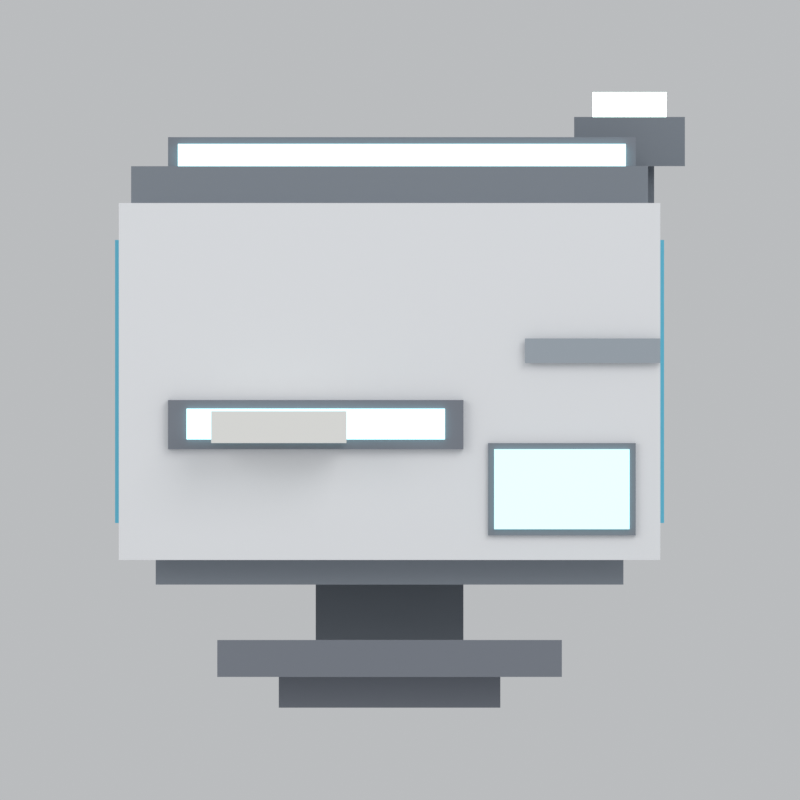 # Source: hotel_reader.blend  (saved by Blender 5.2.45; exported with 4.5.12 LTS)
import bpy
from mathutils import Matrix  # noqa: F401  (used for matrix-valued properties, if any)

bpy.ops.wm.read_factory_settings(use_empty=True)
scene = bpy.context.scene
scene.name = 'Scene'

# ---- collections
col_collection = bpy.data.collections.new('Collection'); scene.collection.children.link(col_collection)

# ---- materials (node trees are filled in below, after node groups)
mat_trim = bpy.data.materials.new('trim')
mat_trim.diffuse_color = (0.22, 0.24, 0.28, 1.0)
mat_body2 = bpy.data.materials.new('body2')
mat_body2.diffuse_color = (0.24, 0.27, 0.31, 1.0)
mat_body = bpy.data.materials.new('body')
mat_body.diffuse_color = (0.93, 0.94, 0.96, 1.0)
mat_screen = bpy.data.materials.new('screen')
mat_screen.diffuse_color = (0.25, 0.5, 0.78, 1.0)
mat_paper = bpy.data.materials.new('paper')
mat_paper.diffuse_color = (0.94, 0.93, 0.89, 1.0)
mat_screen2 = bpy.data.materials.new('screen2')
mat_screen2.diffuse_color = (0.35, 0.6, 0.85, 1.0)
mat_led = bpy.data.materials.new('led')
mat_led.diffuse_color = (0.9, 0.5, 0.1, 1.0)
mat_detail = bpy.data.materials.new('detail')
mat_detail.diffuse_color = (0.4, 0.45, 0.5, 1.0)
mat_accent = bpy.data.materials.new('accent')
mat_accent.diffuse_color = (0.15, 0.6, 0.8, 1.0)

# ---- material node trees
mat_trim.use_nodes = True; mat_trim.node_tree.nodes.clear()
_N = mat_trim.node_tree.nodes; _L = mat_trim.node_tree.links
n0 = _N.new('ShaderNodeBsdfPrincipled'); n0.name = 'Principled BSDF'; n0.location = (-200, 100)
n0.inputs[0].default_value = (0.22, 0.24, 0.28, 1.0)
n0.inputs[2].default_value = 0.45
n0.inputs[10].default_value = 0.005
n1 = _N.new('ShaderNodeOutputMaterial'); n1.name = 'Material Output'; n1.location = (200, 100)
_L.new(n0.outputs[0], n1.inputs[0])
n1.is_active_output = True
mat_body2.use_nodes = True; mat_body2.node_tree.nodes.clear()
_N = mat_body2.node_tree.nodes; _L = mat_body2.node_tree.links
n0 = _N.new('ShaderNodeBsdfPrincipled'); n0.name = 'Principled BSDF'; n0.location = (-200, 100)
n0.inputs[0].default_value = (0.24, 0.27, 0.31, 1.0)
n0.inputs[2].default_value = 0.55
n0.inputs[10].default_value = 0.005
n1 = _N.new('ShaderNodeOutputMaterial'); n1.name = 'Material Output'; n1.location = (200, 100)
_L.new(n0.outputs[0], n1.inputs[0])
n1.is_active_output = True
mat_body.use_nodes = True; mat_body.node_tree.nodes.clear()
_N = mat_body.node_tree.nodes; _L = mat_body.node_tree.links
n0 = _N.new('ShaderNodeBsdfPrincipled'); n0.name = 'Principled BSDF'; n0.location = (-200, 100)
n0.inputs[0].default_value = (0.93, 0.94, 0.96, 1.0)
n0.inputs[2].default_value = 0.55
n0.inputs[10].default_value = 0.005
n1 = _N.new('ShaderNodeOutputMaterial'); n1.name = 'Material Output'; n1.location = (200, 100)
_L.new(n0.outputs[0], n1.inputs[0])
n1.is_active_output = True
mat_screen.use_nodes = True; mat_screen.node_tree.nodes.clear()
_N = mat_screen.node_tree.nodes; _L = mat_screen.node_tree.links
n0 = _N.new('ShaderNodeBsdfPrincipled'); n0.name = 'Principled BSDF'; n0.location = (-200, 100)
n0.inputs[0].default_value = (0.25, 0.5, 0.78, 1.0)
n0.inputs[2].default_value = 0.25
n0.inputs[10].default_value = 0.005
n0.inputs[27].default_value = (0.6078, 1.0, 0.949, 1.0)
n0.inputs[28].default_value = 1.5
n1 = _N.new('ShaderNodeOutputMaterial'); n1.name = 'Material Output'; n1.location = (200, 100)
_L.new(n0.outputs[0], n1.inputs[0])
n1.is_active_output = True
mat_paper.use_nodes = True; mat_paper.node_tree.nodes.clear()
_N = mat_paper.node_tree.nodes; _L = mat_paper.node_tree.links
n0 = _N.new('ShaderNodeBsdfPrincipled'); n0.name = 'Principled BSDF'; n0.location = (-200, 100)
n0.inputs[0].default_value = (0.94, 0.93, 0.89, 1.0)
n0.inputs[2].default_value = 0.75
n0.inputs[10].default_value = 0.005
n1 = _N.new('ShaderNodeOutputMaterial'); n1.name = 'Material Output'; n1.location = (200, 100)
_L.new(n0.outputs[0], n1.inputs[0])
n1.is_active_output = True
mat_screen2.use_nodes = True; mat_screen2.node_tree.nodes.clear()
_N = mat_screen2.node_tree.nodes; _L = mat_screen2.node_tree.links
n0 = _N.new('ShaderNodeBsdfPrincipled'); n0.name = 'Principled BSDF'; n0.location = (-200, 100)
n0.inputs[0].default_value = (0.35, 0.6, 0.85, 1.0)
n0.inputs[2].default_value = 0.28
n0.inputs[10].default_value = 0.005
n0.inputs[27].default_value = (0.6078, 1.0, 0.949, 1.0)
n0.inputs[28].default_value = 1.0
n1 = _N.new('ShaderNodeOutputMaterial'); n1.name = 'Material Output'; n1.location = (200, 100)
_L.new(n0.outputs[0], n1.inputs[0])
n1.is_active_output = True
mat_led.use_nodes = True; mat_led.node_tree.nodes.clear()
_N = mat_led.node_tree.nodes; _L = mat_led.node_tree.links
n0 = _N.new('ShaderNodeBsdfPrincipled'); n0.name = 'Principled BSDF'; n0.location = (-200, 100)
n0.inputs[0].default_value = (0.9, 0.5, 0.1, 1.0)
n0.inputs[2].default_value = 0.3
n0.inputs[10].default_value = 0.005
n0.inputs[27].default_value = (0.549, 0.8745, 0.8431, 1.0)
n0.inputs[28].default_value = 5.0
n1 = _N.new('ShaderNodeOutputMaterial'); n1.name = 'Material Output'; n1.location = (200, 100)
_L.new(n0.outputs[0], n1.inputs[0])
n1.is_active_output = True
mat_detail.use_nodes = True; mat_detail.node_tree.nodes.clear()
_N = mat_detail.node_tree.nodes; _L = mat_detail.node_tree.links
n0 = _N.new('ShaderNodeBsdfPrincipled'); n0.name = 'Principled BSDF'; n0.location = (-200, 100)
n0.inputs[0].default_value = (0.4, 0.45, 0.5, 1.0)
n0.inputs[10].default_value = 0.005
n1 = _N.new('ShaderNodeOutputMaterial'); n1.name = 'Material Output'; n1.location = (200, 100)
_L.new(n0.outputs[0], n1.inputs[0])
n1.is_active_output = True
mat_accent.use_nodes = True; mat_accent.node_tree.nodes.clear()
_N = mat_accent.node_tree.nodes; _L = mat_accent.node_tree.links
n0 = _N.new('ShaderNodeBsdfPrincipled'); n0.name = 'Principled BSDF'; n0.location = (-200, 100)
n0.inputs[0].default_value = (0.15, 0.6, 0.8, 1.0)
n0.inputs[2].default_value = 0.4
n0.inputs[10].default_value = 0.005
n1 = _N.new('ShaderNodeOutputMaterial'); n1.name = 'Material Output'; n1.location = (200, 100)
_L.new(n0.outputs[0], n1.inputs[0])
n1.is_active_output = True

# ---- world
world_world = bpy.data.worlds.new('World'); scene.world = world_world
world_world.use_nodes = True; world_world.node_tree.nodes.clear()
_N = world_world.node_tree.nodes; _L = world_world.node_tree.links
n0 = _N.new('ShaderNodeOutputWorld'); n0.name = 'World Output'; n0.location = (200, 100)
n1 = _N.new('ShaderNodeBackground'); n1.name = 'Background'; n1.location = (-200, 100)
n1.inputs[0].default_value = (0.82, 0.84, 0.86, 1.0)
n1.inputs[1].default_value = 0.6
_L.new(n1.outputs[0], n0.inputs[0])
n0.is_active_output = True
world_world.color = (0.05088, 0.05088, 0.05088)
world_world.sun_shadow_jitter_overblur = 0.0

# ---- cameras
cam_camera_001 = bpy.data.cameras.new('Camera.001')
cam_camera_001.type = 'ORTHO'
cam_camera_001.ortho_scale = 0.8125

# ---- lights
light_area = bpy.data.lights.new('Area', 'AREA')
light_area.energy = 30.0
light_area.size = 2.2
light_area.size_y = 1.0
light_area_001 = bpy.data.lights.new('Area.001', 'AREA')
light_area_001.energy = 12.0
light_area_001.size = 1.6
light_area_001.size_y = 1.0
light_area_002 = bpy.data.lights.new('Area.002', 'AREA')
light_area_002.energy = 20.0
light_area_002.size = 1.8
light_area_002.size_y = 1.0

# ---- meshes
me_cube_001 = bpy.data.meshes.new('Cube.001')
me_cube_001.from_pydata([(-0.5, -0.5, -0.5), (-0.5, -0.5, 0.5), (-0.5, 0.5, -0.5), (-0.5, 0.5, 0.5), (0.5, -0.5, -0.5), (0.5, -0.5, 0.5), (0.5, 0.5, -0.5), (0.5, 0.5, 0.5)], [], [(0, 1, 3, 2), (2, 3, 7, 6), (6, 7, 5, 4), (4, 5, 1, 0), (2, 6, 4, 0), (7, 3, 1, 5)])
_uv = me_cube_001.uv_layers.new(name='UVMap')
_uv.uv.foreach_set('vector', [0.375, 0.0, 0.625, 0.0, 0.625, 0.25, 0.375, 0.25, 0.375, 0.25, 0.625, 0.25, 0.625, 0.5, 0.375, 0.5, 0.375, 0.5, 0.625, 0.5, 0.625, 0.75, 0.375, 0.75, 0.375, 0.75, 0.625, 0.75, 0.625, 1.0, 0.375, 1.0, 0.125, 0.5, 0.375, 0.5, 0.375, 0.75, 0.125, 0.75, 0.625, 0.5, 0.875, 0.5, 0.875, 0.75, 0.625, 0.75])
me_cube_001.materials.append(mat_trim)
me_cube_001.update()
me_cube_002 = bpy.data.meshes.new('Cube.002')
me_cube_002.from_pydata([(-0.5, -0.5, -0.5), (-0.5, -0.5, 0.5), (-0.5, 0.5, -0.5), (-0.5, 0.5, 0.5), (0.5, -0.5, -0.5), (0.5, -0.5, 0.5), (0.5, 0.5, -0.5), (0.5, 0.5, 0.5)], [], [(0, 1, 3, 2), (2, 3, 7, 6), (6, 7, 5, 4), (4, 5, 1, 0), (2, 6, 4, 0), (7, 3, 1, 5)])
_uv = me_cube_002.uv_layers.new(name='UVMap')
_uv.uv.foreach_set('vector', [0.375, 0.0, 0.625, 0.0, 0.625, 0.25, 0.375, 0.25, 0.375, 0.25, 0.625, 0.25, 0.625, 0.5, 0.375, 0.5, 0.375, 0.5, 0.625, 0.5, 0.625, 0.75, 0.375, 0.75, 0.375, 0.75, 0.625, 0.75, 0.625, 1.0, 0.375, 1.0, 0.125, 0.5, 0.375, 0.5, 0.375, 0.75, 0.125, 0.75, 0.625, 0.5, 0.875, 0.5, 0.875, 0.75, 0.625, 0.75])
me_cube_002.materials.append(mat_trim)
me_cube_002.update()
me_cube_003 = bpy.data.meshes.new('Cube.003')
me_cube_003.from_pydata([(-0.5, -0.5, -0.5), (-0.5, -0.5, 0.5), (-0.5, 0.5, -0.5), (-0.5, 0.5, 0.5), (0.5, -0.5, -0.5), (0.5, -0.5, 0.5), (0.5, 0.5, -0.5), (0.5, 0.5, 0.5)], [], [(0, 1, 3, 2), (2, 3, 7, 6), (6, 7, 5, 4), (4, 5, 1, 0), (2, 6, 4, 0), (7, 3, 1, 5)])
_uv = me_cube_003.uv_layers.new(name='UVMap')
_uv.uv.foreach_set('vector', [0.375, 0.0, 0.625, 0.0, 0.625, 0.25, 0.375, 0.25, 0.375, 0.25, 0.625, 0.25, 0.625, 0.5, 0.375, 0.5, 0.375, 0.5, 0.625, 0.5, 0.625, 0.75, 0.375, 0.75, 0.375, 0.75, 0.625, 0.75, 0.625, 1.0, 0.375, 1.0, 0.125, 0.5, 0.375, 0.5, 0.375, 0.75, 0.125, 0.75, 0.625, 0.5, 0.875, 0.5, 0.875, 0.75, 0.625, 0.75])
me_cube_003.materials.append(mat_body2)
me_cube_003.update()
me_cube_004 = bpy.data.meshes.new('Cube.004')
me_cube_004.from_pydata([(-0.5, -0.5, -0.5), (-0.5, -0.5, 0.5), (-0.5, 0.5, -0.5), (-0.5, 0.5, 0.5), (0.5, -0.5, -0.5), (0.5, -0.5, 0.5), (0.5, 0.5, -0.5), (0.5, 0.5, 0.5)], [], [(0, 1, 3, 2), (2, 3, 7, 6), (6, 7, 5, 4), (4, 5, 1, 0), (2, 6, 4, 0), (7, 3, 1, 5)])
_uv = me_cube_004.uv_layers.new(name='UVMap')
_uv.uv.foreach_set('vector', [0.375, 0.0, 0.625, 0.0, 0.625, 0.25, 0.375, 0.25, 0.375, 0.25, 0.625, 0.25, 0.625, 0.5, 0.375, 0.5, 0.375, 0.5, 0.625, 0.5, 0.625, 0.75, 0.375, 0.75, 0.375, 0.75, 0.625, 0.75, 0.625, 1.0, 0.375, 1.0, 0.125, 0.5, 0.375, 0.5, 0.375, 0.75, 0.125, 0.75, 0.625, 0.5, 0.875, 0.5, 0.875, 0.75, 0.625, 0.75])
me_cube_004.materials.append(mat_body)
me_cube_004.update()
me_cube_005 = bpy.data.meshes.new('Cube.005')
me_cube_005.from_pydata([(-0.5, -0.5, -0.5), (-0.5, -0.5, 0.5), (-0.5, 0.5, -0.5), (-0.5, 0.5, 0.5), (0.5, -0.5, -0.5), (0.5, -0.5, 0.5), (0.5, 0.5, -0.5), (0.5, 0.5, 0.5)], [], [(0, 1, 3, 2), (2, 3, 7, 6), (6, 7, 5, 4), (4, 5, 1, 0), (2, 6, 4, 0), (7, 3, 1, 5)])
_uv = me_cube_005.uv_layers.new(name='UVMap')
_uv.uv.foreach_set('vector', [0.375, 0.0, 0.625, 0.0, 0.625, 0.25, 0.375, 0.25, 0.375, 0.25, 0.625, 0.25, 0.625, 0.5, 0.375, 0.5, 0.375, 0.5, 0.625, 0.5, 0.625, 0.75, 0.375, 0.75, 0.375, 0.75, 0.625, 0.75, 0.625, 1.0, 0.375, 1.0, 0.125, 0.5, 0.375, 0.5, 0.375, 0.75, 0.125, 0.75, 0.625, 0.5, 0.875, 0.5, 0.875, 0.75, 0.625, 0.75])
me_cube_005.materials.append(mat_body2)
me_cube_005.update()
me_cube_006 = bpy.data.meshes.new('Cube.006')
me_cube_006.from_pydata([(-0.5, -0.5, -0.5), (-0.5, -0.5, 0.5), (-0.5, 0.5, -0.5), (-0.5, 0.5, 0.5), (0.5, -0.5, -0.5), (0.5, -0.5, 0.5), (0.5, 0.5, -0.5), (0.5, 0.5, 0.5)], [], [(0, 1, 3, 2), (2, 3, 7, 6), (6, 7, 5, 4), (4, 5, 1, 0), (2, 6, 4, 0), (7, 3, 1, 5)])
_uv = me_cube_006.uv_layers.new(name='UVMap')
_uv.uv.foreach_set('vector', [0.375, 0.0, 0.625, 0.0, 0.625, 0.25, 0.375, 0.25, 0.375, 0.25, 0.625, 0.25, 0.625, 0.5, 0.375, 0.5, 0.375, 0.5, 0.625, 0.5, 0.625, 0.75, 0.375, 0.75, 0.375, 0.75, 0.625, 0.75, 0.625, 1.0, 0.375, 1.0, 0.125, 0.5, 0.375, 0.5, 0.375, 0.75, 0.125, 0.75, 0.625, 0.5, 0.875, 0.5, 0.875, 0.75, 0.625, 0.75])
me_cube_006.materials.append(mat_body2)
me_cube_006.update()
me_cube_007 = bpy.data.meshes.new('Cube.007')
me_cube_007.from_pydata([(-0.5, -0.5, -0.5), (-0.5, -0.5, 0.5), (-0.5, 0.5, -0.5), (-0.5, 0.5, 0.5), (0.5, -0.5, -0.5), (0.5, -0.5, 0.5), (0.5, 0.5, -0.5), (0.5, 0.5, 0.5)], [], [(0, 1, 3, 2), (2, 3, 7, 6), (6, 7, 5, 4), (4, 5, 1, 0), (2, 6, 4, 0), (7, 3, 1, 5)])
_uv = me_cube_007.uv_layers.new(name='UVMap')
_uv.uv.foreach_set('vector', [0.375, 0.0, 0.625, 0.0, 0.625, 0.25, 0.375, 0.25, 0.375, 0.25, 0.625, 0.25, 0.625, 0.5, 0.375, 0.5, 0.375, 0.5, 0.625, 0.5, 0.625, 0.75, 0.375, 0.75, 0.375, 0.75, 0.625, 0.75, 0.625, 1.0, 0.375, 1.0, 0.125, 0.5, 0.375, 0.5, 0.375, 0.75, 0.125, 0.75, 0.625, 0.5, 0.875, 0.5, 0.875, 0.75, 0.625, 0.75])
me_cube_007.materials.append(mat_trim)
me_cube_007.update()
me_cube_008 = bpy.data.meshes.new('Cube.008')
me_cube_008.from_pydata([(-0.5, -0.5, -0.5), (-0.5, -0.5, 0.5), (-0.5, 0.5, -0.5), (-0.5, 0.5, 0.5), (0.5, -0.5, -0.5), (0.5, -0.5, 0.5), (0.5, 0.5, -0.5), (0.5, 0.5, 0.5)], [], [(0, 1, 3, 2), (2, 3, 7, 6), (6, 7, 5, 4), (4, 5, 1, 0), (2, 6, 4, 0), (7, 3, 1, 5)])
_uv = me_cube_008.uv_layers.new(name='UVMap')
_uv.uv.foreach_set('vector', [0.375, 0.0, 0.625, 0.0, 0.625, 0.25, 0.375, 0.25, 0.375, 0.25, 0.625, 0.25, 0.625, 0.5, 0.375, 0.5, 0.375, 0.5, 0.625, 0.5, 0.625, 0.75, 0.375, 0.75, 0.375, 0.75, 0.625, 0.75, 0.625, 1.0, 0.375, 1.0, 0.125, 0.5, 0.375, 0.5, 0.375, 0.75, 0.125, 0.75, 0.625, 0.5, 0.875, 0.5, 0.875, 0.75, 0.625, 0.75])
me_cube_008.materials.append(mat_screen)
me_cube_008.update()
me_cube_009 = bpy.data.meshes.new('Cube.009')
me_cube_009.from_pydata([(-0.5, -0.5, -0.5), (-0.5, -0.5, 0.5), (-0.5, 0.5, -0.5), (-0.5, 0.5, 0.5), (0.5, -0.5, -0.5), (0.5, -0.5, 0.5), (0.5, 0.5, -0.5), (0.5, 0.5, 0.5)], [], [(0, 1, 3, 2), (2, 3, 7, 6), (6, 7, 5, 4), (4, 5, 1, 0), (2, 6, 4, 0), (7, 3, 1, 5)])
_uv = me_cube_009.uv_layers.new(name='UVMap')
_uv.uv.foreach_set('vector', [0.375, 0.0, 0.625, 0.0, 0.625, 0.25, 0.375, 0.25, 0.375, 0.25, 0.625, 0.25, 0.625, 0.5, 0.375, 0.5, 0.375, 0.5, 0.625, 0.5, 0.625, 0.75, 0.375, 0.75, 0.375, 0.75, 0.625, 0.75, 0.625, 1.0, 0.375, 1.0, 0.125, 0.5, 0.375, 0.5, 0.375, 0.75, 0.125, 0.75, 0.625, 0.5, 0.875, 0.5, 0.875, 0.75, 0.625, 0.75])
me_cube_009.materials.append(mat_trim)
me_cube_009.update()
me_cube_010 = bpy.data.meshes.new('Cube.010')
me_cube_010.from_pydata([(-0.5, -0.5, -0.5), (-0.5, -0.5, 0.5), (-0.5, 0.5, -0.5), (-0.5, 0.5, 0.5), (0.5, -0.5, -0.5), (0.5, -0.5, 0.5), (0.5, 0.5, -0.5), (0.5, 0.5, 0.5)], [], [(0, 1, 3, 2), (2, 3, 7, 6), (6, 7, 5, 4), (4, 5, 1, 0), (2, 6, 4, 0), (7, 3, 1, 5)])
_uv = me_cube_010.uv_layers.new(name='UVMap')
_uv.uv.foreach_set('vector', [0.375, 0.0, 0.625, 0.0, 0.625, 0.25, 0.375, 0.25, 0.375, 0.25, 0.625, 0.25, 0.625, 0.5, 0.375, 0.5, 0.375, 0.5, 0.625, 0.5, 0.625, 0.75, 0.375, 0.75, 0.375, 0.75, 0.625, 0.75, 0.625, 1.0, 0.375, 1.0, 0.125, 0.5, 0.375, 0.5, 0.375, 0.75, 0.125, 0.75, 0.625, 0.5, 0.875, 0.5, 0.875, 0.75, 0.625, 0.75])
me_cube_010.materials.append(mat_screen)
me_cube_010.update()
me_cube_011 = bpy.data.meshes.new('Cube.011')
me_cube_011.from_pydata([(-0.5, -0.5, -0.5), (-0.5, -0.5, 0.5), (-0.5, 0.5, -0.5), (-0.5, 0.5, 0.5), (0.5, -0.5, -0.5), (0.5, -0.5, 0.5), (0.5, 0.5, -0.5), (0.5, 0.5, 0.5)], [], [(0, 1, 3, 2), (2, 3, 7, 6), (6, 7, 5, 4), (4, 5, 1, 0), (2, 6, 4, 0), (7, 3, 1, 5)])
_uv = me_cube_011.uv_layers.new(name='UVMap')
_uv.uv.foreach_set('vector', [0.375, 0.0, 0.625, 0.0, 0.625, 0.25, 0.375, 0.25, 0.375, 0.25, 0.625, 0.25, 0.625, 0.5, 0.375, 0.5, 0.375, 0.5, 0.625, 0.5, 0.625, 0.75, 0.375, 0.75, 0.375, 0.75, 0.625, 0.75, 0.625, 1.0, 0.375, 1.0, 0.125, 0.5, 0.375, 0.5, 0.375, 0.75, 0.125, 0.75, 0.625, 0.5, 0.875, 0.5, 0.875, 0.75, 0.625, 0.75])
me_cube_011.materials.append(mat_paper)
me_cube_011.update()
me_cube_012 = bpy.data.meshes.new('Cube.012')
me_cube_012.from_pydata([(-0.5, -0.5, -0.5), (-0.5, -0.5, 0.5), (-0.5, 0.5, -0.5), (-0.5, 0.5, 0.5), (0.5, -0.5, -0.5), (0.5, -0.5, 0.5), (0.5, 0.5, -0.5), (0.5, 0.5, 0.5)], [], [(0, 1, 3, 2), (2, 3, 7, 6), (6, 7, 5, 4), (4, 5, 1, 0), (2, 6, 4, 0), (7, 3, 1, 5)])
_uv = me_cube_012.uv_layers.new(name='UVMap')
_uv.uv.foreach_set('vector', [0.375, 0.0, 0.625, 0.0, 0.625, 0.25, 0.375, 0.25, 0.375, 0.25, 0.625, 0.25, 0.625, 0.5, 0.375, 0.5, 0.375, 0.5, 0.625, 0.5, 0.625, 0.75, 0.375, 0.75, 0.375, 0.75, 0.625, 0.75, 0.625, 1.0, 0.375, 1.0, 0.125, 0.5, 0.375, 0.5, 0.375, 0.75, 0.125, 0.75, 0.625, 0.5, 0.875, 0.5, 0.875, 0.75, 0.625, 0.75])
me_cube_012.materials.append(mat_body2)
me_cube_012.update()
me_cube_013 = bpy.data.meshes.new('Cube.013')
me_cube_013.from_pydata([(-0.5, -0.5, -0.5), (-0.5, -0.5, 0.5), (-0.5, 0.5, -0.5), (-0.5, 0.5, 0.5), (0.5, -0.5, -0.5), (0.5, -0.5, 0.5), (0.5, 0.5, -0.5), (0.5, 0.5, 0.5)], [], [(0, 1, 3, 2), (2, 3, 7, 6), (6, 7, 5, 4), (4, 5, 1, 0), (2, 6, 4, 0), (7, 3, 1, 5)])
_uv = me_cube_013.uv_layers.new(name='UVMap')
_uv.uv.foreach_set('vector', [0.375, 0.0, 0.625, 0.0, 0.625, 0.25, 0.375, 0.25, 0.375, 0.25, 0.625, 0.25, 0.625, 0.5, 0.375, 0.5, 0.375, 0.5, 0.625, 0.5, 0.625, 0.75, 0.375, 0.75, 0.375, 0.75, 0.625, 0.75, 0.625, 1.0, 0.375, 1.0, 0.125, 0.5, 0.375, 0.5, 0.375, 0.75, 0.125, 0.75, 0.625, 0.5, 0.875, 0.5, 0.875, 0.75, 0.625, 0.75])
me_cube_013.materials.append(mat_screen2)
me_cube_013.update()
me_cube_014 = bpy.data.meshes.new('Cube.014')
me_cube_014.from_pydata([(-0.5, -0.5, -0.5), (-0.5, -0.5, 0.5), (-0.5, 0.5, -0.5), (-0.5, 0.5, 0.5), (0.5, -0.5, -0.5), (0.5, -0.5, 0.5), (0.5, 0.5, -0.5), (0.5, 0.5, 0.5)], [], [(0, 1, 3, 2), (2, 3, 7, 6), (6, 7, 5, 4), (4, 5, 1, 0), (2, 6, 4, 0), (7, 3, 1, 5)])
_uv = me_cube_014.uv_layers.new(name='UVMap')
_uv.uv.foreach_set('vector', [0.375, 0.0, 0.625, 0.0, 0.625, 0.25, 0.375, 0.25, 0.375, 0.25, 0.625, 0.25, 0.625, 0.5, 0.375, 0.5, 0.375, 0.5, 0.625, 0.5, 0.625, 0.75, 0.375, 0.75, 0.375, 0.75, 0.625, 0.75, 0.625, 1.0, 0.375, 1.0, 0.125, 0.5, 0.375, 0.5, 0.375, 0.75, 0.125, 0.75, 0.625, 0.5, 0.875, 0.5, 0.875, 0.75, 0.625, 0.75])
me_cube_014.materials.append(mat_body2)
me_cube_014.update()
me_cube_015 = bpy.data.meshes.new('Cube.015')
me_cube_015.from_pydata([(-0.5, -0.5, -0.5), (-0.5, -0.5, 0.5), (-0.5, 0.5, -0.5), (-0.5, 0.5, 0.5), (0.5, -0.5, -0.5), (0.5, -0.5, 0.5), (0.5, 0.5, -0.5), (0.5, 0.5, 0.5)], [], [(0, 1, 3, 2), (2, 3, 7, 6), (6, 7, 5, 4), (4, 5, 1, 0), (2, 6, 4, 0), (7, 3, 1, 5)])
_uv = me_cube_015.uv_layers.new(name='UVMap')
_uv.uv.foreach_set('vector', [0.375, 0.0, 0.625, 0.0, 0.625, 0.25, 0.375, 0.25, 0.375, 0.25, 0.625, 0.25, 0.625, 0.5, 0.375, 0.5, 0.375, 0.5, 0.625, 0.5, 0.625, 0.75, 0.375, 0.75, 0.375, 0.75, 0.625, 0.75, 0.625, 1.0, 0.375, 1.0, 0.125, 0.5, 0.375, 0.5, 0.375, 0.75, 0.125, 0.75, 0.625, 0.5, 0.875, 0.5, 0.875, 0.75, 0.625, 0.75])
me_cube_015.materials.append(mat_led)
me_cube_015.update()
me_cube_016 = bpy.data.meshes.new('Cube.016')
me_cube_016.from_pydata([(-0.5, -0.5, -0.5), (-0.5, -0.5, 0.5), (-0.5, 0.5, -0.5), (-0.5, 0.5, 0.5), (0.5, -0.5, -0.5), (0.5, -0.5, 0.5), (0.5, 0.5, -0.5), (0.5, 0.5, 0.5)], [], [(0, 1, 3, 2), (2, 3, 7, 6), (6, 7, 5, 4), (4, 5, 1, 0), (2, 6, 4, 0), (7, 3, 1, 5)])
_uv = me_cube_016.uv_layers.new(name='UVMap')
_uv.uv.foreach_set('vector', [0.375, 0.0, 0.625, 0.0, 0.625, 0.25, 0.375, 0.25, 0.375, 0.25, 0.625, 0.25, 0.625, 0.5, 0.375, 0.5, 0.375, 0.5, 0.625, 0.5, 0.625, 0.75, 0.375, 0.75, 0.375, 0.75, 0.625, 0.75, 0.625, 1.0, 0.375, 1.0, 0.125, 0.5, 0.375, 0.5, 0.375, 0.75, 0.125, 0.75, 0.625, 0.5, 0.875, 0.5, 0.875, 0.75, 0.625, 0.75])
me_cube_016.materials.append(mat_body2)
me_cube_016.update()
me_cube_017 = bpy.data.meshes.new('Cube.017')
me_cube_017.from_pydata([(-0.5, -0.5, -0.5), (-0.5, -0.5, 0.5), (-0.5, 0.5, -0.5), (-0.5, 0.5, 0.5), (0.5, -0.5, -0.5), (0.5, -0.5, 0.5), (0.5, 0.5, -0.5), (0.5, 0.5, 0.5)], [], [(0, 1, 3, 2), (2, 3, 7, 6), (6, 7, 5, 4), (4, 5, 1, 0), (2, 6, 4, 0), (7, 3, 1, 5)])
_uv = me_cube_017.uv_layers.new(name='UVMap')
_uv.uv.foreach_set('vector', [0.375, 0.0, 0.625, 0.0, 0.625, 0.25, 0.375, 0.25, 0.375, 0.25, 0.625, 0.25, 0.625, 0.5, 0.375, 0.5, 0.375, 0.5, 0.625, 0.5, 0.625, 0.75, 0.375, 0.75, 0.375, 0.75, 0.625, 0.75, 0.625, 1.0, 0.375, 1.0, 0.125, 0.5, 0.375, 0.5, 0.375, 0.75, 0.125, 0.75, 0.625, 0.5, 0.875, 0.5, 0.875, 0.75, 0.625, 0.75])
me_cube_017.materials.append(mat_detail)
me_cube_017.update()
me_cube_018 = bpy.data.meshes.new('Cube.018')
me_cube_018.from_pydata([(-0.5, -0.5, -0.5), (-0.5, -0.5, 0.5), (-0.5, 0.5, -0.5), (-0.5, 0.5, 0.5), (0.5, -0.5, -0.5), (0.5, -0.5, 0.5), (0.5, 0.5, -0.5), (0.5, 0.5, 0.5)], [], [(0, 1, 3, 2), (2, 3, 7, 6), (6, 7, 5, 4), (4, 5, 1, 0), (2, 6, 4, 0), (7, 3, 1, 5)])
_uv = me_cube_018.uv_layers.new(name='UVMap')
_uv.uv.foreach_set('vector', [0.375, 0.0, 0.625, 0.0, 0.625, 0.25, 0.375, 0.25, 0.375, 0.25, 0.625, 0.25, 0.625, 0.5, 0.375, 0.5, 0.375, 0.5, 0.625, 0.5, 0.625, 0.75, 0.375, 0.75, 0.375, 0.75, 0.625, 0.75, 0.625, 1.0, 0.375, 1.0, 0.125, 0.5, 0.375, 0.5, 0.375, 0.75, 0.125, 0.75, 0.625, 0.5, 0.875, 0.5, 0.875, 0.75, 0.625, 0.75])
me_cube_018.materials.append(mat_accent)
me_cube_018.update()
me_cube_019 = bpy.data.meshes.new('Cube.019')
me_cube_019.from_pydata([(-0.5, -0.5, -0.5), (-0.5, -0.5, 0.5), (-0.5, 0.5, -0.5), (-0.5, 0.5, 0.5), (0.5, -0.5, -0.5), (0.5, -0.5, 0.5), (0.5, 0.5, -0.5), (0.5, 0.5, 0.5)], [], [(0, 1, 3, 2), (2, 3, 7, 6), (6, 7, 5, 4), (4, 5, 1, 0), (2, 6, 4, 0), (7, 3, 1, 5)])
_uv = me_cube_019.uv_layers.new(name='UVMap')
_uv.uv.foreach_set('vector', [0.375, 0.0, 0.625, 0.0, 0.625, 0.25, 0.375, 0.25, 0.375, 0.25, 0.625, 0.25, 0.625, 0.5, 0.375, 0.5, 0.375, 0.5, 0.625, 0.5, 0.625, 0.75, 0.375, 0.75, 0.375, 0.75, 0.625, 0.75, 0.625, 1.0, 0.375, 1.0, 0.125, 0.5, 0.375, 0.5, 0.375, 0.75, 0.125, 0.75, 0.625, 0.5, 0.875, 0.5, 0.875, 0.75, 0.625, 0.75])
me_cube_019.materials.append(mat_accent)
me_cube_019.update()

# ---- objects
ob_camera = bpy.data.objects.new('Camera', cam_camera_001)
ob_hotel_reader_e00 = bpy.data.objects.new('hotel_reader_e00', me_cube_001)
ob_hotel_reader_e01 = bpy.data.objects.new('hotel_reader_e01', me_cube_002)
ob_hotel_reader_e02 = bpy.data.objects.new('hotel_reader_e02', me_cube_003)
ob_hotel_reader_e03 = bpy.data.objects.new('hotel_reader_e03', me_cube_004)
ob_hotel_reader_e04 = bpy.data.objects.new('hotel_reader_e04', me_cube_005)
ob_hotel_reader_e05 = bpy.data.objects.new('hotel_reader_e05', me_cube_006)
ob_hotel_reader_e06 = bpy.data.objects.new('hotel_reader_e06', me_cube_007)
ob_hotel_reader_e07 = bpy.data.objects.new('hotel_reader_e07', me_cube_008)
ob_hotel_reader_e08 = bpy.data.objects.new('hotel_reader_e08', me_cube_009)
ob_hotel_reader_e09 = bpy.data.objects.new('hotel_reader_e09', me_cube_010)
ob_hotel_reader_e10 = bpy.data.objects.new('hotel_reader_e10', me_cube_011)
ob_hotel_reader_e11 = bpy.data.objects.new('hotel_reader_e11', me_cube_012)
ob_hotel_reader_e12 = bpy.data.objects.new('hotel_reader_e12', me_cube_013)
ob_hotel_reader_e13 = bpy.data.objects.new('hotel_reader_e13', me_cube_014)
ob_hotel_reader_e14 = bpy.data.objects.new('hotel_reader_e14', me_cube_015)
ob_hotel_reader_e15 = bpy.data.objects.new('hotel_reader_e15', me_cube_016)
ob_hotel_reader_e16 = bpy.data.objects.new('hotel_reader_e16', me_cube_017)
ob_hotel_reader_e17 = bpy.data.objects.new('hotel_reader_e17', me_cube_018)
ob_hotel_reader_e18 = bpy.data.objects.new('hotel_reader_e18', me_cube_019)
ob_area = bpy.data.objects.new('Area', light_area)
ob_area_001 = bpy.data.objects.new('Area.001', light_area_001)
ob_area_002 = bpy.data.objects.new('Area.002', light_area_002)

# ---- transforms, parenting, visibility, modifiers, constraints
ob_camera.location = (0.5106, -2.781, 0.3125)
ob_camera.rotation_mode = 'QUATERNION'
ob_camera.rotation_quaternion = (0.7071, 0.7071, -0.0, 0.0)
ob_hotel_reader_e00.location = (0.5, 0.5, 0.01562)
ob_hotel_reader_e00.scale = (0.225, 0.225, 0.03125)
ob_hotel_reader_e01.location = (0.5, 0.5, 0.05)
ob_hotel_reader_e01.scale = (0.35, 0.35, 0.0375)
ob_hotel_reader_e02.location = (0.5, 0.5, 0.1094)
ob_hotel_reader_e02.scale = (0.15, 0.15, 0.08125)
ob_hotel_reader_e03.location = (0.5, 0.5, 0.3313)
ob_hotel_reader_e03.scale = (0.55, 0.425, 0.3625)
ob_hotel_reader_e04.location = (0.5, 0.5, 0.1375)
ob_hotel_reader_e04.scale = (0.475, 0.35, 0.025)
ob_hotel_reader_e05.location = (0.5, 0.5, 0.5312)
ob_hotel_reader_e05.scale = (0.525, 0.4, 0.0375)
ob_hotel_reader_e06.location = (0.5125, 0.3695, 0.4799)
ob_hotel_reader_e06.rotation_euler = (-0.3927, 0.0, 0.0)
ob_hotel_reader_e06.scale = (0.475, 0.0375, 0.2)
ob_hotel_reader_e07.location = (0.5125, 0.3637, 0.4823)
ob_hotel_reader_e07.rotation_euler = (-0.3927, 0.0, 0.0)
ob_hotel_reader_e07.scale = (0.455, 0.0375, 0.18)
ob_hotel_reader_e08.location = (0.425, 0.2831, 0.2875)
ob_hotel_reader_e08.scale = (0.3, 0.00875, 0.05)
ob_hotel_reader_e09.location = (0.425, 0.2769, 0.2881)
ob_hotel_reader_e09.scale = (0.2625, 0.00375, 0.03125)
ob_hotel_reader_e10.location = (0.3875, 0.2469, 0.285)
ob_hotel_reader_e10.scale = (0.1375, 0.05625, 0.0325)
ob_hotel_reader_e11.location = (0.675, 0.285, 0.2219)
ob_hotel_reader_e11.scale = (0.15, 0.005, 0.09375)
ob_hotel_reader_e12.location = (0.675, 0.2806, 0.2219)
ob_hotel_reader_e12.scale = (0.1375, 0.00375, 0.08125)
ob_hotel_reader_e13.location = (0.7437, 0.5812, 0.575)
ob_hotel_reader_e13.scale = (0.1125, 0.1125, 0.05)
ob_hotel_reader_e14.location = (0.7437, 0.5812, 0.6125)
ob_hotel_reader_e14.scale = (0.075, 0.075, 0.025)
ob_hotel_reader_e15.location = (0.7437, 0.5812, 0.5312)
ob_hotel_reader_e15.scale = (0.05, 0.05, 0.0375)
ob_hotel_reader_e16.location = (0.7062, 0.2806, 0.3625)
ob_hotel_reader_e16.scale = (0.1375, 0.00375, 0.025)
ob_hotel_reader_e17.location = (0.2237, 0.5, 0.3313)
ob_hotel_reader_e17.scale = (0.005, 0.325, 0.2875)
ob_hotel_reader_e18.location = (0.7763, 0.5, 0.3313)
ob_hotel_reader_e18.scale = (0.005, 0.325, 0.2875)
ob_area.location = (2.211, -2.634, 2.412)
ob_area.rotation_mode = 'QUATERNION'
ob_area.rotation_quaternion = (0.8691, 0.4337, 0.2378, 0.0)
ob_area_001.location = (-1.589, -1.934, 1.212)
ob_area_001.rotation_mode = 'QUATERNION'
ob_area_001.rotation_quaternion = (0.7974, 0.4542, -0.3974, 0.0)
ob_area_002.location = (0.5106, 2.566, 2.013)
ob_area_002.rotation_mode = 'QUATERNION'
ob_area_002.rotation_quaternion = (0.9026, -0.4306, 0.0, -0.0)

# ---- collection membership
scene.collection.objects.link(ob_camera)
col_collection.objects.link(ob_hotel_reader_e00)
col_collection.objects.link(ob_hotel_reader_e01)
col_collection.objects.link(ob_hotel_reader_e02)
col_collection.objects.link(ob_hotel_reader_e03)
col_collection.objects.link(ob_hotel_reader_e04)
col_collection.objects.link(ob_hotel_reader_e05)
col_collection.objects.link(ob_hotel_reader_e06)
col_collection.objects.link(ob_hotel_reader_e07)
col_collection.objects.link(ob_hotel_reader_e08)
col_collection.objects.link(ob_hotel_reader_e09)
col_collection.objects.link(ob_hotel_reader_e10)
col_collection.objects.link(ob_hotel_reader_e11)
col_collection.objects.link(ob_hotel_reader_e12)
col_collection.objects.link(ob_hotel_reader_e13)
col_collection.objects.link(ob_hotel_reader_e14)
col_collection.objects.link(ob_hotel_reader_e15)
col_collection.objects.link(ob_hotel_reader_e16)
col_collection.objects.link(ob_hotel_reader_e17)
col_collection.objects.link(ob_hotel_reader_e18)
col_collection.objects.link(ob_area)
col_collection.objects.link(ob_area_001)
col_collection.objects.link(ob_area_002)

# ---- scene / render settings (as saved in the file)
scene.camera = ob_camera
scene.frame_start = 1; scene.frame_end = 250; scene.frame_set(1)
scene.render.engine = 'CYCLES'
scene.render.image_settings.color_mode = 'RGB'
scene.render.resolution_x = 1024
scene.render.resolution_y = 1024
scene.render.bake_bias = 0.0
scene.render.bake_samples = 0
scene.render.compositor_device = 'GPU'
scene.cycles.samples = 48
scene.eevee.use_volume_custom_range = False
scene.eevee.fast_gi_thickness_near = 0.1
scene.eevee.fast_gi_thickness_far = 0.0
scene.eevee.ray_tracing_options.screen_trace_thickness = 0.1
scene.view_settings.view_transform = 'Standard'
bpy.context.view_layer.update()
